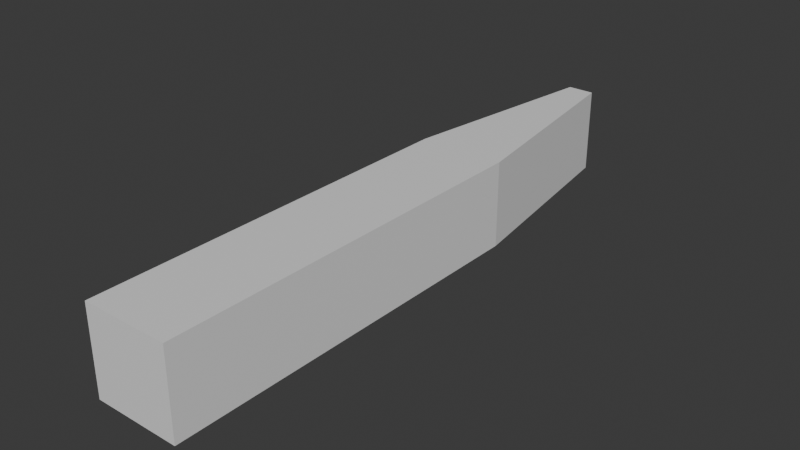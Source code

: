 # Source: Untitled.blend  (saved by Blender 4.5.90; exported with 4.5.12 LTS)
import bpy
from mathutils import Matrix  # noqa: F401  (used for matrix-valued properties, if any)

bpy.ops.wm.read_factory_settings(use_empty=True)
scene = bpy.context.scene
scene.name = 'Scene'

# ---- collections
col_collection = bpy.data.collections.new('Collection'); scene.collection.children.link(col_collection)

# ---- materials (node trees are filled in below, after node groups)
mat_material = bpy.data.materials.new('Material')
mat_material.alpha_threshold = 0.0
mat_material.roughness = 0.5
mat_material.line_color = (0.0, 0.0, 0.0, 1.0)

# ---- material node trees
mat_material.use_nodes = True; mat_material.node_tree.nodes.clear()
_N = mat_material.node_tree.nodes; _L = mat_material.node_tree.links
n0 = _N.new('ShaderNodeOutputMaterial'); n0.name = 'Material Output'; n0.location = (200, 100)
n1 = _N.new('ShaderNodeBsdfPrincipled'); n1.name = 'Principled BSDF'; n1.location = (-200, 100)
n1.inputs[3].default_value = 1.45
_L.new(n1.outputs[0], n0.inputs[0])
n0.is_active_output = True

# ---- world
world_world = bpy.data.worlds.new('World'); scene.world = world_world
world_world.use_nodes = True; world_world.node_tree.nodes.clear()
_N = world_world.node_tree.nodes; _L = world_world.node_tree.links
n0 = _N.new('ShaderNodeOutputWorld'); n0.name = 'World Output'; n0.location = (200, 100)
n1 = _N.new('ShaderNodeBackground'); n1.name = 'Background'; n1.location = (-200, 100)
n1.inputs[0].default_value = (0.05088, 0.05088, 0.05088, 1.0)
_L.new(n1.outputs[0], n0.inputs[0])
n0.is_active_output = True
world_world.color = (0.05088, 0.05088, 0.05088)
world_world.sun_shadow_jitter_overblur = 0.0

# ---- meshes
me_cube = bpy.data.meshes.new('Cube')
me_cube.from_pydata([(0.1047, 2.354, 0.3387), (0.1047, 2.354, -0.3387), (0.3387, -2.354, 0.3387), (0.3387, -2.354, -0.3387), (-0.1047, 2.354, 0.3387), (-0.1047, 2.354, -0.3387), (-0.3387, -2.354, 0.3387), (-0.3387, -2.354, -0.3387), (-0.3387, 0.7015, -0.3387), (0.3387, 0.7015, 0.3387), (-0.3387, 0.7015, 0.3387), (0.3387, 0.7015, -0.3387)], [], [(9, 10, 6, 2), (3, 2, 6, 7), (8, 10, 4, 5), (8, 11, 3, 7), (11, 9, 2, 3), (5, 4, 0, 1), (1, 0, 9, 11), (5, 1, 11, 8), (7, 6, 10, 8), (0, 4, 10, 9)])
_uv = me_cube.uv_layers.new(name='UVMap')
_uv.uv.foreach_set('vector', [0.625, 0.5877, 0.875, 0.5877, 0.875, 0.75, 0.625, 0.75, 0.375, 0.75, 0.625, 0.75, 0.625, 1.0, 0.375, 1.0, 0.375, 0.1623, 0.625, 0.1623, 0.625, 0.25, 0.375, 0.25, 0.125, 0.5877, 0.375, 0.5877, 0.375, 0.75, 0.125, 0.75, 0.375, 0.5877, 0.625, 0.5877, 0.625, 0.75, 0.375, 0.75, 0.375, 0.25, 0.625, 0.25, 0.625, 0.5, 0.375, 0.5, 0.375, 0.5, 0.625, 0.5, 0.625, 0.5877, 0.375, 0.5877, 0.125, 0.5, 0.375, 0.5, 0.375, 0.5877, 0.125, 0.5877, 0.375, 0.0, 0.625, 0.0, 0.625, 0.1623, 0.375, 0.1623, 0.625, 0.5, 0.875, 0.5, 0.875, 0.5877, 0.625, 0.5877])
me_cube.materials.append(mat_material)
me_cube.use_mirror_vertex_groups = False
me_cube.update()

# ---- objects
ob_cube = bpy.data.objects.new('Cube', me_cube)

# ---- transforms, parenting, visibility, modifiers, constraints
ob_cube.location = (0.0, 0.0, 0.0)
ob_cube.lock_rotations_4d = False
ob_cube.empty_display_type = 'ARROWS'
ob_cube.lineart.crease_threshold = 0.0

# ---- collection membership
col_collection.objects.link(ob_cube)

# ---- scene / render settings (as saved in the file)
scene.frame_start = 1; scene.frame_end = 250; scene.frame_set(11)
scene.render.engine = 'BLENDER_EEVEE_NEXT'
bpy.context.view_layer.update()

# ---- added for rendering (the .blend has no active camera and no usable light): camera, sun
cam_auto = bpy.data.cameras.new('AutoCamera')
cam_auto.lens = 50.0
cam_auto.sensor_width = 36.0
cam_auto.clip_end = 1000.0
ob_auto_camera = bpy.data.objects.new('AutoCamera', cam_auto)
scene.collection.objects.link(ob_auto_camera)
ob_auto_camera.location = (4.44474, -5.33369, 3.55579)
ob_auto_camera.rotation_euler = (1.09748, -7.21219e-08, 0.694738)
scene.camera = ob_auto_camera
light_auto_sun = bpy.data.lights.new('AutoSun', 'SUN')
light_auto_sun.energy = 3.0
light_auto_sun.angle = 0.0523599
ob_auto_sun = bpy.data.objects.new('AutoSun', light_auto_sun)
scene.collection.objects.link(ob_auto_sun)
ob_auto_sun.rotation_euler = (0.872665, 0.174533, 0.523599)
bpy.context.view_layer.update()
